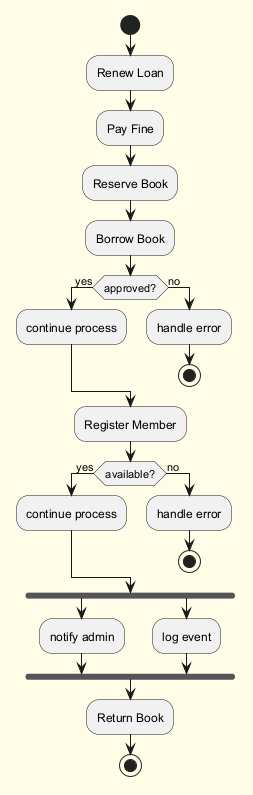

The diagram above was rendered by PlantUML. Its source (embedded in the PNG):
@startuml
skinparam backgroundColor #FFFDE7
skinparam classBackgroundColor #FFF9C4
skinparam classBorderColor #F57F17
start
:Renew Loan;
:Pay Fine;
:Reserve Book;
:Borrow Book;
if (approved?) then (yes)
:continue process;
else (no)
:handle error;
stop
endif
:Register Member;
if (available?) then (yes)
:continue process;
else (no)
:handle error;
stop
endif
fork
:notify admin;
fork again
:log event;
end fork
:Return Book;
stop
@enduml